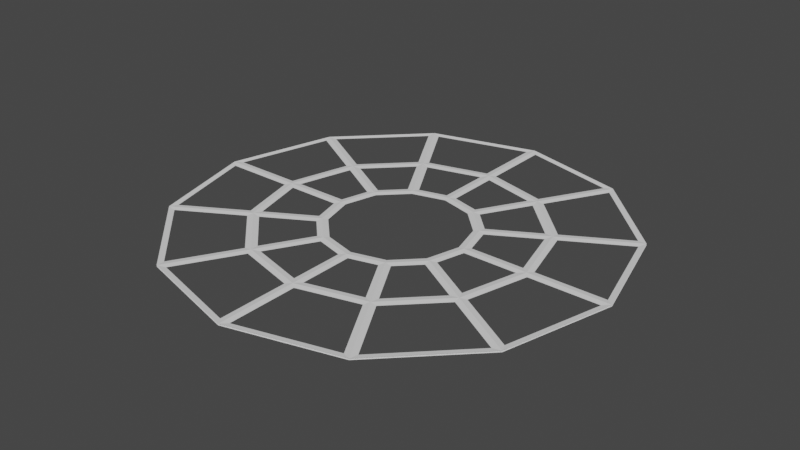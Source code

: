 # Source: target.blend  (saved by Blender 3.0.42; exported with 4.5.12 LTS)
import bpy
from mathutils import Matrix  # noqa: F401  (used for matrix-valued properties, if any)

bpy.ops.wm.read_factory_settings(use_empty=True)
scene = bpy.context.scene
scene.name = 'Scene'

# ---- collections
col_collection = bpy.data.collections.new('Collection'); scene.collection.children.link(col_collection)

# ---- world
world_world = bpy.data.worlds.new('World'); scene.world = world_world
world_world.use_nodes = True; world_world.node_tree.nodes.clear()
_N = world_world.node_tree.nodes; _L = world_world.node_tree.links
n0 = _N.new('ShaderNodeOutputWorld'); n0.name = 'World Output'; n0.location = (300, 300)
n1 = _N.new('ShaderNodeBackground'); n1.name = 'Background'; n1.location = (10, 300)
n1.inputs[0].default_value = (0.05088, 0.05088, 0.05088, 1.0)
_L.new(n1.outputs[0], n0.inputs[0])
n0.is_active_output = True
world_world.color = (0.05088, 0.05088, 0.05088)
world_world.use_sun_shadow = False
world_world.sun_shadow_jitter_overblur = 0.0

# ---- meshes
me_cylinder = bpy.data.meshes.new('Cylinder')
me_cylinder.from_pydata([(0.0, 1.0, 0.925), (0.0, 1.0, 1.075), (0.5, 0.866, 0.925), (0.5, 0.866, 1.075), (0.866, 0.5, 0.925), (0.866, 0.5, 1.075), (1.0, -4.371e-08, 0.925), (1.0, -4.371e-08, 1.075), (0.866, -0.5, 0.925), (0.866, -0.5, 1.075), (0.5, -0.866, 0.925), (0.5, -0.866, 1.075), (-8.742e-08, -1.0, 0.925), (-8.742e-08, -1.0, 1.075), (-0.5, -0.866, 0.925), (-0.5, -0.866, 1.075), (-0.866, -0.5, 0.925), (-0.866, -0.5, 1.075), (-1.0, 1.192e-08, 0.925), (-1.0, 1.192e-08, 1.075), (-0.866, 0.5, 0.925), (-0.866, 0.5, 1.075), (-0.5, 0.866, 0.925), (-0.5, 0.866, 1.075), (0.9528, 1.65, 0.925), (0.9528, 1.65, 1.075), (-1.779e-08, 1.906, 0.925), (-1.779e-08, 1.906, 1.075), (1.65, 0.9528, 0.925), (1.65, 0.9528, 1.075), (1.906, -9.708e-08, 0.925), (1.906, -9.708e-08, 1.075), (1.65, -0.9528, 0.925), (1.65, -0.9528, 1.075), (0.9528, -1.65, 0.925), (0.9528, -1.65, 1.075), (-1.319e-07, -1.906, 0.925), (-1.319e-07, -1.906, 1.075), (-0.9528, -1.65, 0.925), (-0.9528, -1.65, 1.075), (-1.65, -0.9528, 0.925), (-1.65, -0.9528, 1.075), (-1.906, 1.192e-08, 0.925), (-1.906, 1.192e-08, 1.075), (-1.65, 0.9528, 0.925), (-1.65, 0.9528, 1.075), (-0.9528, 1.65, 0.925), (-0.9528, 1.65, 1.075), (1.517, 2.628, 0.925), (1.517, 2.628, 1.075), (2.248e-08, 3.034, 0.925), (2.248e-08, 3.034, 1.075), (2.628, 1.517, 0.925), (2.628, 1.517, 1.075), (3.034, -1.013e-07, 0.925), (3.034, -1.013e-07, 1.075), (2.628, -1.517, 0.925), (2.628, -1.517, 1.075), (1.517, -2.628, 0.925), (1.517, -2.628, 1.075), (-1.465e-07, -3.034, 0.925), (-1.465e-07, -3.034, 1.075), (-1.517, -2.628, 0.925), (-1.517, -2.628, 1.075), (-2.628, -1.517, 0.925), (-2.628, -1.517, 1.075), (-3.034, 1.521e-08, 0.925), (-3.034, 1.521e-08, 1.075), (-2.628, 1.517, 0.925), (-2.628, 1.517, 1.075), (-1.517, 2.628, 0.925), (-1.517, 2.628, 1.075), (-1.058, 0.075, 1.0), (-0.9534, 0.4638, 1.0), (-1.603, 0.839, 1.0), (-1.808, 0.075, 1.0), (0.8784, -0.5937, 1.0), (0.5937, -0.8784, 1.0), (0.9689, -1.528, 1.0), (1.528, -0.9689, 1.0), (-0.4638, 0.9534, 1.0), (-0.075, 1.058, 1.0), (-0.075, 1.808, 1.0), (-0.839, 1.603, 1.0), (-0.075, -1.058, 1.0), (-0.4638, -0.9534, 1.0), (-0.839, -1.603, 1.0), (-0.075, -1.808, 1.0), (0.5937, 0.8784, 1.0), (0.8784, 0.5937, 1.0), (1.528, 0.9689, 1.0), (0.9689, 1.528, 1.0), (0.4612, 0.7988, 1.0), (1.198e-09, 0.9224, 1.0), (-0.4612, 0.7988, 1.0), (-0.7988, 0.4612, 1.0), (-0.9224, 1.192e-08, 1.0), (-0.7988, -0.4612, 1.0), (-0.4612, -0.7988, 1.0), (-8.383e-08, -0.9224, 1.0), (0.4612, -0.7988, 1.0), (0.7988, -0.4612, 1.0), (0.9224, -3.892e-08, 1.0), (0.7988, 0.4612, 1.0), (0.9534, 0.4638, 1.0), (1.058, 0.075, 1.0), (1.808, 0.075, 1.0), (1.603, 0.839, 1.0), (-0.5937, -0.8784, 1.0), (-0.8784, -0.5937, 1.0), (-1.528, -0.9689, 1.0), (-0.9689, -1.528, 1.0), (0.075, 1.058, 1.0), (0.4638, 0.9534, 1.0), (0.839, 1.603, 1.0), (0.075, 1.808, 1.0), (0.4638, -0.9534, 1.0), (0.075, -1.058, 1.0), (0.075, -1.808, 1.0), (0.839, -1.603, 1.0), (-0.8784, 0.5937, 1.0), (-0.5937, 0.8784, 1.0), (-0.9689, 1.528, 1.0), (-1.528, 0.9689, 1.0), (1.058, -0.075, 1.0), (0.9534, -0.4638, 1.0), (1.603, -0.839, 1.0), (1.808, -0.075, 1.0), (-0.9534, -0.4638, 1.0), (-1.058, -0.075, 1.0), (-1.808, -0.075, 1.0), (-1.603, -0.839, 1.0), (0.9167, 1.738, 1.0), (1.403, 2.58, 1.0), (0.075, 2.936, 1.0), (0.075, 1.963, 1.0), (-1.663, -1.047, 1.0), (-2.505, -1.533, 1.0), (-1.533, -2.505, 1.0), (-1.047, -1.663, 1.0), (1.738, 0.9167, 1.0), (1.963, 0.075, 1.0), (2.936, 0.075, 1.0), (2.58, 1.403, 1.0), (-2.936, 0.075, 1.0), (-1.963, 0.075, 1.0), (-1.738, 0.9167, 1.0), (-2.58, 1.403, 1.0), (1.047, -1.663, 1.0), (1.533, -2.505, 1.0), (2.505, -1.533, 1.0), (1.663, -1.047, 1.0), (-0.075, 1.963, 1.0), (-0.075, 2.936, 1.0), (-1.403, 2.58, 1.0), (-0.9167, 1.738, 1.0), (-0.9167, -1.738, 1.0), (-1.403, -2.58, 1.0), (-0.075, -2.936, 1.0), (-0.075, -1.963, 1.0), (0.9167, -1.738, 1.0), (0.075, -1.963, 1.0), (0.075, -2.936, 1.0), (1.403, -2.58, 1.0), (-1.663, 1.047, 1.0), (-1.047, 1.663, 1.0), (-1.533, 2.505, 1.0), (-2.505, 1.533, 1.0), (1.963, -0.075, 1.0), (1.738, -0.9167, 1.0), (2.58, -1.403, 1.0), (2.936, -0.075, 1.0), (-1.738, -0.9167, 1.0), (-1.963, -0.075, 1.0), (-2.936, -0.075, 1.0), (-2.58, -1.403, 1.0), (1.663, 1.047, 1.0), (2.505, 1.533, 1.0), (1.533, 2.505, 1.0), (1.047, 1.663, 1.0)], [], [(72, 73, 20, 18), (73, 72, 19, 21), (73, 74, 44, 20), (74, 73, 21, 45), (74, 75, 42, 44), (75, 74, 45, 43), (75, 72, 18, 42), (72, 75, 43, 19), (76, 77, 10, 8), (77, 76, 9, 11), (77, 78, 34, 10), (78, 77, 11, 35), (78, 79, 32, 34), (79, 78, 35, 33), (79, 76, 8, 32), (76, 79, 33, 9), (80, 81, 0, 22), (81, 80, 23, 1), (81, 82, 26, 0), (82, 81, 1, 27), (82, 83, 46, 26), (83, 82, 27, 47), (83, 80, 22, 46), (80, 83, 47, 23), (84, 85, 14, 12), (85, 84, 13, 15), (85, 86, 38, 14), (86, 85, 15, 39), (86, 87, 36, 38), (87, 86, 39, 37), (87, 84, 12, 36), (84, 87, 37, 13), (88, 89, 4, 2), (89, 88, 3, 5), (89, 90, 28, 4), (90, 89, 5, 29), (90, 91, 24, 28), (91, 90, 29, 25), (91, 88, 2, 24), (88, 91, 25, 3), (92, 93, 0, 2), (93, 92, 3, 1), (93, 94, 22, 0), (94, 93, 1, 23), (94, 95, 20, 22), (95, 94, 23, 21), (95, 96, 18, 20), (96, 95, 21, 19), (96, 97, 16, 18), (97, 96, 19, 17), (97, 98, 14, 16), (98, 97, 17, 15), (98, 99, 12, 14), (99, 98, 15, 13), (99, 100, 10, 12), (100, 99, 13, 11), (100, 101, 8, 10), (101, 100, 11, 9), (101, 102, 6, 8), (102, 101, 9, 7), (102, 103, 4, 6), (103, 102, 7, 5), (103, 92, 2, 4), (92, 103, 5, 3), (104, 105, 6, 4), (105, 104, 5, 7), (105, 106, 30, 6), (106, 105, 7, 31), (106, 107, 28, 30), (107, 106, 31, 29), (107, 104, 4, 28), (104, 107, 29, 5), (108, 109, 16, 14), (109, 108, 15, 17), (109, 110, 40, 16), (110, 109, 17, 41), (110, 111, 38, 40), (111, 110, 41, 39), (111, 108, 14, 38), (108, 111, 39, 15), (112, 113, 2, 0), (113, 112, 1, 3), (113, 114, 24, 2), (114, 113, 3, 25), (114, 115, 26, 24), (115, 114, 25, 27), (115, 112, 0, 26), (112, 115, 27, 1), (116, 117, 12, 10), (117, 116, 11, 13), (117, 118, 36, 12), (118, 117, 13, 37), (118, 119, 34, 36), (119, 118, 37, 35), (119, 116, 10, 34), (116, 119, 35, 11), (120, 121, 22, 20), (121, 120, 21, 23), (121, 122, 46, 22), (122, 121, 23, 47), (122, 123, 44, 46), (123, 122, 47, 45), (123, 120, 20, 44), (120, 123, 45, 21), (124, 125, 8, 6), (125, 124, 7, 9), (125, 126, 32, 8), (126, 125, 9, 33), (126, 127, 30, 32), (127, 126, 33, 31), (127, 124, 6, 30), (124, 127, 31, 7), (128, 129, 18, 16), (129, 128, 17, 19), (129, 130, 42, 18), (130, 129, 19, 43), (130, 131, 40, 42), (131, 130, 43, 41), (131, 128, 16, 40), (128, 131, 41, 17), (132, 133, 48, 24), (133, 132, 25, 49), (133, 134, 50, 48), (134, 133, 49, 51), (134, 135, 26, 50), (135, 134, 51, 27), (135, 132, 24, 26), (132, 135, 27, 25), (136, 137, 64, 40), (137, 136, 41, 65), (137, 138, 62, 64), (138, 137, 65, 63), (138, 139, 38, 62), (139, 138, 63, 39), (139, 136, 40, 38), (136, 139, 39, 41), (140, 141, 30, 28), (141, 140, 29, 31), (141, 142, 54, 30), (142, 141, 31, 55), (142, 143, 52, 54), (143, 142, 55, 53), (143, 140, 28, 52), (140, 143, 53, 29), (144, 145, 42, 66), (145, 144, 67, 43), (145, 146, 44, 42), (146, 145, 43, 45), (146, 147, 68, 44), (147, 146, 45, 69), (147, 144, 66, 68), (144, 147, 69, 67), (148, 149, 58, 34), (149, 148, 35, 59), (149, 150, 56, 58), (150, 149, 59, 57), (150, 151, 32, 56), (151, 150, 57, 33), (151, 148, 34, 32), (148, 151, 33, 35), (152, 153, 50, 26), (153, 152, 27, 51), (153, 154, 70, 50), (154, 153, 51, 71), (154, 155, 46, 70), (155, 154, 71, 47), (155, 152, 26, 46), (152, 155, 47, 27), (156, 157, 62, 38), (157, 156, 39, 63), (157, 158, 60, 62), (158, 157, 63, 61), (158, 159, 36, 60), (159, 158, 61, 37), (159, 156, 38, 36), (156, 159, 37, 39), (160, 161, 36, 34), (161, 160, 35, 37), (161, 162, 60, 36), (162, 161, 37, 61), (162, 163, 58, 60), (163, 162, 61, 59), (163, 160, 34, 58), (160, 163, 59, 35), (164, 165, 46, 44), (165, 164, 45, 47), (165, 166, 70, 46), (166, 165, 47, 71), (166, 167, 68, 70), (167, 166, 71, 69), (167, 164, 44, 68), (164, 167, 69, 45), (168, 169, 32, 30), (169, 168, 31, 33), (169, 170, 56, 32), (170, 169, 33, 57), (170, 171, 54, 56), (171, 170, 57, 55), (171, 168, 30, 54), (168, 171, 55, 31), (172, 173, 42, 40), (173, 172, 41, 43), (173, 174, 66, 42), (174, 173, 43, 67), (174, 175, 64, 66), (175, 174, 67, 65), (175, 172, 40, 64), (172, 175, 65, 41), (176, 177, 52, 28), (177, 176, 29, 53), (177, 178, 48, 52), (178, 177, 53, 49), (178, 179, 24, 48), (179, 178, 49, 25), (179, 176, 28, 24), (176, 179, 25, 29)])
_uv = me_cylinder.uv_layers.new(name='UVMap')
_uv.uv.foreach_set('vector', [0.01, 0.25, 0.04215, 0.37, 0.04215, 0.37, 0.01, 0.25, 0.04215, 0.37, 0.01, 0.25, 0.01, 0.25, 0.04215, 0.37, 0.04215, 0.37, 0.04215, 0.37, 0.04215, 0.37, 0.04215, 0.37, 0.04215, 0.37, 0.04215, 0.37, 0.04215, 0.37, 0.04215, 0.37, 0.04215, 0.37, 0.01, 0.25, 0.01, 0.25, 0.04215, 0.37, 0.01, 0.25, 0.04215, 0.37, 0.04215, 0.37, 0.01, 0.25, 0.01, 0.25, 0.01, 0.25, 0.01, 0.25, 0.01, 0.25, 0.01, 0.25, 0.01, 0.25, 0.01, 0.25, 0.01, 0.25, 0.4578, 0.13, 0.37, 0.04215, 0.37, 0.04215, 0.4578, 0.13, 0.37, 0.04215, 0.4578, 0.13, 0.4578, 0.13, 0.37, 0.04215, 0.37, 0.04215, 0.37, 0.04215, 0.37, 0.04215, 0.37, 0.04215, 0.37, 0.04215, 0.37, 0.04215, 0.37, 0.04215, 0.37, 0.04215, 0.37, 0.04215, 0.4578, 0.13, 0.4578, 0.13, 0.37, 0.04215, 0.4578, 0.13, 0.37, 0.04215, 0.37, 0.04215, 0.4578, 0.13, 0.4578, 0.13, 0.4578, 0.13, 0.4578, 0.13, 0.4578, 0.13, 0.4578, 0.13, 0.4578, 0.13, 0.4578, 0.13, 0.4578, 0.13, 0.13, 0.4578, 0.25, 0.49, 0.25, 0.49, 0.13, 0.4578, 0.25, 0.49, 0.13, 0.4578, 0.13, 0.4578, 0.25, 0.49, 0.25, 0.49, 0.25, 0.49, 0.25, 0.49, 0.25, 0.49, 0.25, 0.49, 0.25, 0.49, 0.25, 0.49, 0.25, 0.49, 0.25, 0.49, 0.13, 0.4578, 0.13, 0.4578, 0.25, 0.49, 0.13, 0.4578, 0.25, 0.49, 0.25, 0.49, 0.13, 0.4578, 0.13, 0.4578, 0.13, 0.4578, 0.13, 0.4578, 0.13, 0.4578, 0.13, 0.4578, 0.13, 0.4578, 0.13, 0.4578, 0.13, 0.4578, 0.25, 0.01, 0.13, 0.04215, 0.13, 0.04215, 0.25, 0.01, 0.13, 0.04215, 0.25, 0.01, 0.25, 0.01, 0.13, 0.04215, 0.13, 0.04215, 0.13, 0.04215, 0.13, 0.04215, 0.13, 0.04215, 0.13, 0.04215, 0.13, 0.04215, 0.13, 0.04215, 0.13, 0.04215, 0.13, 0.04215, 0.25, 0.01, 0.25, 0.01, 0.13, 0.04215, 0.25, 0.01, 0.13, 0.04215, 0.13, 0.04215, 0.25, 0.01, 0.25, 0.01, 0.25, 0.01, 0.25, 0.01, 0.25, 0.01, 0.25, 0.01, 0.25, 0.01, 0.25, 0.01, 0.25, 0.01, 0.37, 0.4578, 0.4578, 0.37, 0.4578, 0.37, 0.37, 0.4578, 0.4578, 0.37, 0.37, 0.4578, 0.37, 0.4578, 0.4578, 0.37, 0.4578, 0.37, 0.4578, 0.37, 0.4578, 0.37, 0.4578, 0.37, 0.4578, 0.37, 0.4578, 0.37, 0.4578, 0.37, 0.4578, 0.37, 0.4578, 0.37, 0.37, 0.4578, 0.37, 0.4578, 0.4578, 0.37, 0.37, 0.4578, 0.4578, 0.37, 0.4578, 0.37, 0.37, 0.4578, 0.37, 0.4578, 0.37, 0.4578, 0.37, 0.4578, 0.37, 0.4578, 0.37, 0.4578, 0.37, 0.4578, 0.37, 0.4578, 0.37, 0.4578, 0.37, 0.4578, 0.25, 0.49, 0.25, 0.49, 0.37, 0.4578, 0.25, 0.49, 0.37, 0.4578, 0.37, 0.4578, 0.25, 0.49, 0.25, 0.49, 0.13, 0.4578, 0.13, 0.4578, 0.25, 0.49, 0.13, 0.4578, 0.25, 0.49, 0.25, 0.49, 0.13, 0.4578, 0.13, 0.4578, 0.04215, 0.37, 0.04215, 0.37, 0.13, 0.4578, 0.04215, 0.37, 0.13, 0.4578, 0.13, 0.4578, 0.04215, 0.37, 0.04215, 0.37, 0.01, 0.25, 0.01, 0.25, 0.04215, 0.37, 0.01, 0.25, 0.04215, 0.37, 0.04215, 0.37, 0.01, 0.25, 0.01, 0.25, 0.04215, 0.13, 0.04215, 0.13, 0.01, 0.25, 0.04215, 0.13, 0.01, 0.25, 0.01, 0.25, 0.04215, 0.13, 0.04215, 0.13, 0.13, 0.04215, 0.13, 0.04215, 0.04215, 0.13, 0.13, 0.04215, 0.04215, 0.13, 0.04215, 0.13, 0.13, 0.04215, 0.13, 0.04215, 0.25, 0.01, 0.25, 0.01, 0.13, 0.04215, 0.25, 0.01, 0.13, 0.04215, 0.13, 0.04215, 0.25, 0.01, 0.25, 0.01, 0.37, 0.04215, 0.37, 0.04215, 0.25, 0.01, 0.37, 0.04215, 0.25, 0.01, 0.25, 0.01, 0.37, 0.04215, 0.37, 0.04215, 0.4578, 0.13, 0.4578, 0.13, 0.37, 0.04215, 0.4578, 0.13, 0.37, 0.04215, 0.37, 0.04215, 0.4578, 0.13, 0.4578, 0.13, 0.49, 0.25, 0.49, 0.25, 0.4578, 0.13, 0.49, 0.25, 0.4578, 0.13, 0.4578, 0.13, 0.49, 0.25, 0.49, 0.25, 0.4578, 0.37, 0.4578, 0.37, 0.49, 0.25, 0.4578, 0.37, 0.49, 0.25, 0.49, 0.25, 0.4578, 0.37, 0.4578, 0.37, 0.37, 0.4578, 0.37, 0.4578, 0.4578, 0.37, 0.37, 0.4578, 0.4578, 0.37, 0.4578, 0.37, 0.37, 0.4578, 0.4578, 0.37, 0.49, 0.25, 0.49, 0.25, 0.4578, 0.37, 0.49, 0.25, 0.4578, 0.37, 0.4578, 0.37, 0.49, 0.25, 0.49, 0.25, 0.49, 0.25, 0.49, 0.25, 0.49, 0.25, 0.49, 0.25, 0.49, 0.25, 0.49, 0.25, 0.49, 0.25, 0.49, 0.25, 0.4578, 0.37, 0.4578, 0.37, 0.49, 0.25, 0.4578, 0.37, 0.49, 0.25, 0.49, 0.25, 0.4578, 0.37, 0.4578, 0.37, 0.4578, 0.37, 0.4578, 0.37, 0.4578, 0.37, 0.4578, 0.37, 0.4578, 0.37, 0.4578, 0.37, 0.4578, 0.37, 0.13, 0.04215, 0.04215, 0.13, 0.04215, 0.13, 0.13, 0.04215, 0.04215, 0.13, 0.13, 0.04215, 0.13, 0.04215, 0.04215, 0.13, 0.04215, 0.13, 0.04215, 0.13, 0.04215, 0.13, 0.04215, 0.13, 0.04215, 0.13, 0.04215, 0.13, 0.04215, 0.13, 0.04215, 0.13, 0.04215, 0.13, 0.13, 0.04215, 0.13, 0.04215, 0.04215, 0.13, 0.13, 0.04215, 0.04215, 0.13, 0.04215, 0.13, 0.13, 0.04215, 0.13, 0.04215, 0.13, 0.04215, 0.13, 0.04215, 0.13, 0.04215, 0.13, 0.04215, 0.13, 0.04215, 0.13, 0.04215, 0.13, 0.04215, 0.25, 0.49, 0.37, 0.4578, 0.37, 0.4578, 0.25, 0.49, 0.37, 0.4578, 0.25, 0.49, 0.25, 0.49, 0.37, 0.4578, 0.37, 0.4578, 0.37, 0.4578, 0.37, 0.4578, 0.37, 0.4578, 0.37, 0.4578, 0.37, 0.4578, 0.37, 0.4578, 0.37, 0.4578, 0.37, 0.4578, 0.25, 0.49, 0.25, 0.49, 0.37, 0.4578, 0.25, 0.49, 0.37, 0.4578, 0.37, 0.4578, 0.25, 0.49, 0.25, 0.49, 0.25, 0.49, 0.25, 0.49, 0.25, 0.49, 0.25, 0.49, 0.25, 0.49, 0.25, 0.49, 0.25, 0.49, 0.37, 0.04215, 0.25, 0.01, 0.25, 0.01, 0.37, 0.04215, 0.25, 0.01, 0.37, 0.04215, 0.37, 0.04215, 0.25, 0.01, 0.25, 0.01, 0.25, 0.01, 0.25, 0.01, 0.25, 0.01, 0.25, 0.01, 0.25, 0.01, 0.25, 0.01, 0.25, 0.01, 0.25, 0.01, 0.37, 0.04215, 0.37, 0.04215, 0.25, 0.01, 0.37, 0.04215, 0.25, 0.01, 0.25, 0.01, 0.37, 0.04215, 0.37, 0.04215, 0.37, 0.04215, 0.37, 0.04215, 0.37, 0.04215, 0.37, 0.04215, 0.37, 0.04215, 0.37, 0.04215, 0.37, 0.04215, 0.04215, 0.37, 0.13, 0.4578, 0.13, 0.4578, 0.04215, 0.37, 0.13, 0.4578, 0.04215, 0.37, 0.04215, 0.37, 0.13, 0.4578, 0.13, 0.4578, 0.13, 0.4578, 0.13, 0.4578, 0.13, 0.4578, 0.13, 0.4578, 0.13, 0.4578, 0.13, 0.4578, 0.13, 0.4578, 0.13, 0.4578, 0.04215, 0.37, 0.04215, 0.37, 0.13, 0.4578, 0.04215, 0.37, 0.13, 0.4578, 0.13, 0.4578, 0.04215, 0.37, 0.04215, 0.37, 0.04215, 0.37, 0.04215, 0.37, 0.04215, 0.37, 0.04215, 0.37, 0.04215, 0.37, 0.04215, 0.37, 0.04215, 0.37, 0.49, 0.25, 0.4578, 0.13, 0.4578, 0.13, 0.49, 0.25, 0.4578, 0.13, 0.49, 0.25, 0.49, 0.25, 0.4578, 0.13, 0.4578, 0.13, 0.4578, 0.13, 0.4578, 0.13, 0.4578, 0.13, 0.4578, 0.13, 0.4578, 0.13, 0.4578, 0.13, 0.4578, 0.13, 0.4578, 0.13, 0.49, 0.25, 0.49, 0.25, 0.4578, 0.13, 0.49, 0.25, 0.4578, 0.13, 0.4578, 0.13, 0.49, 0.25, 0.49, 0.25, 0.49, 0.25, 0.49, 0.25, 0.49, 0.25, 0.49, 0.25, 0.49, 0.25, 0.49, 0.25, 0.49, 0.25, 0.04215, 0.13, 0.01, 0.25, 0.01, 0.25, 0.04215, 0.13, 0.01, 0.25, 0.04215, 0.13, 0.04215, 0.13, 0.01, 0.25, 0.01, 0.25, 0.01, 0.25, 0.01, 0.25, 0.01, 0.25, 0.01, 0.25, 0.01, 0.25, 0.01, 0.25, 0.01, 0.25, 0.01, 0.25, 0.04215, 0.13, 0.04215, 0.13, 0.01, 0.25, 0.04215, 0.13, 0.01, 0.25, 0.01, 0.25, 0.04215, 0.13, 0.04215, 0.13, 0.04215, 0.13, 0.04215, 0.13, 0.04215, 0.13, 0.04215, 0.13, 0.04215, 0.13, 0.04215, 0.13, 0.04215, 0.13, 0.37, 0.4578, 0.37, 0.4578, 0.37, 0.4578, 0.37, 0.4578, 0.37, 0.4578, 0.37, 0.4578, 0.37, 0.4578, 0.37, 0.4578, 0.37, 0.4578, 0.25, 0.49, 0.25, 0.49, 0.37, 0.4578, 0.25, 0.49, 0.37, 0.4578, 0.37, 0.4578, 0.25, 0.49, 0.25, 0.49, 0.25, 0.49, 0.25, 0.49, 0.25, 0.49, 0.25, 0.49, 0.25, 0.49, 0.25, 0.49, 0.25, 0.49, 0.25, 0.49, 0.37, 0.4578, 0.37, 0.4578, 0.25, 0.49, 0.37, 0.4578, 0.25, 0.49, 0.25, 0.49, 0.37, 0.4578, 0.04215, 0.13, 0.04215, 0.13, 0.04215, 0.13, 0.04215, 0.13, 0.04215, 0.13, 0.04215, 0.13, 0.04215, 0.13, 0.04215, 0.13, 0.04215, 0.13, 0.13, 0.04215, 0.13, 0.04215, 0.04215, 0.13, 0.13, 0.04215, 0.04215, 0.13, 0.04215, 0.13, 0.13, 0.04215, 0.13, 0.04215, 0.13, 0.04215, 0.13, 0.04215, 0.13, 0.04215, 0.13, 0.04215, 0.13, 0.04215, 0.13, 0.04215, 0.13, 0.04215, 0.13, 0.04215, 0.04215, 0.13, 0.04215, 0.13, 0.13, 0.04215, 0.04215, 0.13, 0.13, 0.04215, 0.13, 0.04215, 0.04215, 0.13, 0.4578, 0.37, 0.49, 0.25, 0.49, 0.25, 0.4578, 0.37, 0.49, 0.25, 0.4578, 0.37, 0.4578, 0.37, 0.49, 0.25, 0.49, 0.25, 0.49, 0.25, 0.49, 0.25, 0.49, 0.25, 0.49, 0.25, 0.49, 0.25, 0.49, 0.25, 0.49, 0.25, 0.49, 0.25, 0.4578, 0.37, 0.4578, 0.37, 0.49, 0.25, 0.4578, 0.37, 0.49, 0.25, 0.49, 0.25, 0.4578, 0.37, 0.4578, 0.37, 0.4578, 0.37, 0.4578, 0.37, 0.4578, 0.37, 0.4578, 0.37, 0.4578, 0.37, 0.4578, 0.37, 0.4578, 0.37, 0.01, 0.25, 0.01, 0.25, 0.01, 0.25, 0.01, 0.25, 0.01, 0.25, 0.01, 0.25, 0.01, 0.25, 0.01, 0.25, 0.01, 0.25, 0.04215, 0.37, 0.04215, 0.37, 0.01, 0.25, 0.04215, 0.37, 0.01, 0.25, 0.01, 0.25, 0.04215, 0.37, 0.04215, 0.37, 0.04215, 0.37, 0.04215, 0.37, 0.04215, 0.37, 0.04215, 0.37, 0.04215, 0.37, 0.04215, 0.37, 0.04215, 0.37, 0.04215, 0.37, 0.01, 0.25, 0.01, 0.25, 0.04215, 0.37, 0.01, 0.25, 0.04215, 0.37, 0.04215, 0.37, 0.01, 0.25, 0.37, 0.04215, 0.37, 0.04215, 0.37, 0.04215, 0.37, 0.04215, 0.37, 0.04215, 0.37, 0.04215, 0.37, 0.04215, 0.37, 0.04215, 0.37, 0.04215, 0.4578, 0.13, 0.4578, 0.13, 0.37, 0.04215, 0.4578, 0.13, 0.37, 0.04215, 0.37, 0.04215, 0.4578, 0.13, 0.4578, 0.13, 0.4578, 0.13, 0.4578, 0.13, 0.4578, 0.13, 0.4578, 0.13, 0.4578, 0.13, 0.4578, 0.13, 0.4578, 0.13, 0.4578, 0.13, 0.37, 0.04215, 0.37, 0.04215, 0.4578, 0.13, 0.37, 0.04215, 0.4578, 0.13, 0.4578, 0.13, 0.37, 0.04215, 0.25, 0.49, 0.25, 0.49, 0.25, 0.49, 0.25, 0.49, 0.25, 0.49, 0.25, 0.49, 0.25, 0.49, 0.25, 0.49, 0.25, 0.49, 0.13, 0.4578, 0.13, 0.4578, 0.25, 0.49, 0.13, 0.4578, 0.25, 0.49, 0.25, 0.49, 0.13, 0.4578, 0.13, 0.4578, 0.13, 0.4578, 0.13, 0.4578, 0.13, 0.4578, 0.13, 0.4578, 0.13, 0.4578, 0.13, 0.4578, 0.13, 0.4578, 0.13, 0.4578, 0.25, 0.49, 0.25, 0.49, 0.13, 0.4578, 0.25, 0.49, 0.13, 0.4578, 0.13, 0.4578, 0.25, 0.49, 0.13, 0.04215, 0.13, 0.04215, 0.13, 0.04215, 0.13, 0.04215, 0.13, 0.04215, 0.13, 0.04215, 0.13, 0.04215, 0.13, 0.04215, 0.13, 0.04215, 0.25, 0.01, 0.25, 0.01, 0.13, 0.04215, 0.25, 0.01, 0.13, 0.04215, 0.13, 0.04215, 0.25, 0.01, 0.25, 0.01, 0.25, 0.01, 0.25, 0.01, 0.25, 0.01, 0.25, 0.01, 0.25, 0.01, 0.25, 0.01, 0.25, 0.01, 0.25, 0.01, 0.13, 0.04215, 0.13, 0.04215, 0.25, 0.01, 0.13, 0.04215, 0.25, 0.01, 0.25, 0.01, 0.13, 0.04215, 0.37, 0.04215, 0.25, 0.01, 0.25, 0.01, 0.37, 0.04215, 0.25, 0.01, 0.37, 0.04215, 0.37, 0.04215, 0.25, 0.01, 0.25, 0.01, 0.25, 0.01, 0.25, 0.01, 0.25, 0.01, 0.25, 0.01, 0.25, 0.01, 0.25, 0.01, 0.25, 0.01, 0.25, 0.01, 0.37, 0.04215, 0.37, 0.04215, 0.25, 0.01, 0.37, 0.04215, 0.25, 0.01, 0.25, 0.01, 0.37, 0.04215, 0.37, 0.04215, 0.37, 0.04215, 0.37, 0.04215, 0.37, 0.04215, 0.37, 0.04215, 0.37, 0.04215, 0.37, 0.04215, 0.37, 0.04215, 0.04215, 0.37, 0.13, 0.4578, 0.13, 0.4578, 0.04215, 0.37, 0.13, 0.4578, 0.04215, 0.37, 0.04215, 0.37, 0.13, 0.4578, 0.13, 0.4578, 0.13, 0.4578, 0.13, 0.4578, 0.13, 0.4578, 0.13, 0.4578, 0.13, 0.4578, 0.13, 0.4578, 0.13, 0.4578, 0.13, 0.4578, 0.04215, 0.37, 0.04215, 0.37, 0.13, 0.4578, 0.04215, 0.37, 0.13, 0.4578, 0.13, 0.4578, 0.04215, 0.37, 0.04215, 0.37, 0.04215, 0.37, 0.04215, 0.37, 0.04215, 0.37, 0.04215, 0.37, 0.04215, 0.37, 0.04215, 0.37, 0.04215, 0.37, 0.49, 0.25, 0.4578, 0.13, 0.4578, 0.13, 0.49, 0.25, 0.4578, 0.13, 0.49, 0.25, 0.49, 0.25, 0.4578, 0.13, 0.4578, 0.13, 0.4578, 0.13, 0.4578, 0.13, 0.4578, 0.13, 0.4578, 0.13, 0.4578, 0.13, 0.4578, 0.13, 0.4578, 0.13, 0.4578, 0.13, 0.49, 0.25, 0.49, 0.25, 0.4578, 0.13, 0.49, 0.25, 0.4578, 0.13, 0.4578, 0.13, 0.49, 0.25, 0.49, 0.25, 0.49, 0.25, 0.49, 0.25, 0.49, 0.25, 0.49, 0.25, 0.49, 0.25, 0.49, 0.25, 0.49, 0.25, 0.04215, 0.13, 0.01, 0.25, 0.01, 0.25, 0.04215, 0.13, 0.01, 0.25, 0.04215, 0.13, 0.04215, 0.13, 0.01, 0.25, 0.01, 0.25, 0.01, 0.25, 0.01, 0.25, 0.01, 0.25, 0.01, 0.25, 0.01, 0.25, 0.01, 0.25, 0.01, 0.25, 0.01, 0.25, 0.04215, 0.13, 0.04215, 0.13, 0.01, 0.25, 0.04215, 0.13, 0.01, 0.25, 0.01, 0.25, 0.04215, 0.13, 0.04215, 0.13, 0.04215, 0.13, 0.04215, 0.13, 0.04215, 0.13, 0.04215, 0.13, 0.04215, 0.13, 0.04215, 0.13, 0.04215, 0.13, 0.4578, 0.37, 0.4578, 0.37, 0.4578, 0.37, 0.4578, 0.37, 0.4578, 0.37, 0.4578, 0.37, 0.4578, 0.37, 0.4578, 0.37, 0.4578, 0.37, 0.37, 0.4578, 0.37, 0.4578, 0.4578, 0.37, 0.37, 0.4578, 0.4578, 0.37, 0.4578, 0.37, 0.37, 0.4578, 0.37, 0.4578, 0.37, 0.4578, 0.37, 0.4578, 0.37, 0.4578, 0.37, 0.4578, 0.37, 0.4578, 0.37, 0.4578, 0.37, 0.4578, 0.37, 0.4578, 0.4578, 0.37, 0.4578, 0.37, 0.37, 0.4578, 0.4578, 0.37, 0.37, 0.4578, 0.37, 0.4578, 0.4578, 0.37])
me_cylinder.use_remesh_fix_poles = True
me_cylinder.use_remesh_preserve_attributes = False
me_cylinder.update()

# ---- objects
ob_cylinder = bpy.data.objects.new('Cylinder', me_cylinder)

# ---- transforms, parenting, visibility, modifiers, constraints
ob_cylinder.location = (0.0, 0.0, 0.0)
ob_cylinder.scale = (1.0, 1.0, 0.1207)

# ---- collection membership
col_collection.objects.link(ob_cylinder)

# ---- scene / render settings (as saved in the file)
scene.frame_start = 1; scene.frame_end = 250; scene.frame_set(1)
scene.render.engine = 'BLENDER_EEVEE_NEXT'
scene.cycles.sampling_pattern = 'TABULATED_SOBOL'
scene.cycles.use_light_tree = False
scene.view_settings.view_transform = 'Filmic'
bpy.context.view_layer.update()

# ---- added for rendering (the .blend has no active camera and no usable light): camera, sun
cam_auto = bpy.data.cameras.new('AutoCamera')
cam_auto.lens = 50.0
cam_auto.sensor_width = 36.0
cam_auto.clip_end = 1000.0
ob_auto_camera = bpy.data.objects.new('AutoCamera', cam_auto)
scene.collection.objects.link(ob_auto_camera)
ob_auto_camera.location = (7.9398, -9.52776, 6.47254)
ob_auto_camera.rotation_euler = (1.09748, -7.21219e-08, 0.694738)
scene.camera = ob_auto_camera
light_auto_sun = bpy.data.lights.new('AutoSun', 'SUN')
light_auto_sun.energy = 3.0
light_auto_sun.angle = 0.0523599
ob_auto_sun = bpy.data.objects.new('AutoSun', light_auto_sun)
scene.collection.objects.link(ob_auto_sun)
ob_auto_sun.rotation_euler = (0.872665, 0.174533, 0.523599)
bpy.context.view_layer.update()
